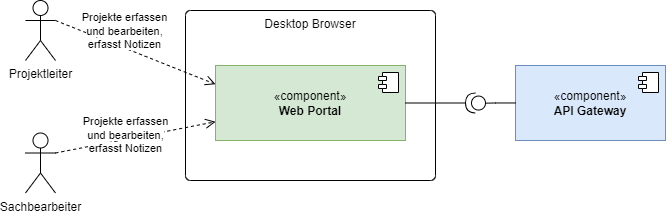

The diagram above was exported from draw.io. Its source (the exported page's mxGraphModel, read from the mxfile embedded in the PNG):
<mxGraphModel dx="1292" dy="1180" grid="1" gridSize="10" guides="1" tooltips="1" connect="1" arrows="1" fold="1" page="1" pageScale="1" pageWidth="1169" pageHeight="827" math="0" shadow="0">
  <root>
    <mxCell id="0" />
    <mxCell id="1" parent="0" />
    <mxCell id="QgRgeleSNGnBoXv9J-5E-1" value="Desktop Browser" style="rounded=1;whiteSpace=wrap;html=1;arcSize=3;fillColor=none;verticalAlign=top;labelPosition=center;verticalLabelPosition=middle;align=center;" vertex="1" parent="1">
      <mxGeometry x="360" y="380" width="250" height="170" as="geometry" />
    </mxCell>
    <mxCell id="QgRgeleSNGnBoXv9J-5E-2" value="«component»&lt;br&gt;&lt;b&gt;Web Portal&lt;/b&gt;" style="html=1;dropTarget=0;whiteSpace=wrap;fillColor=#d5e8d4;strokeColor=#82b366;verticalAlign=middle;" vertex="1" parent="1">
      <mxGeometry x="390" y="435" width="190" height="75" as="geometry" />
    </mxCell>
    <mxCell id="QgRgeleSNGnBoXv9J-5E-3" value="" style="shape=module;jettyWidth=8;jettyHeight=4;" vertex="1" parent="QgRgeleSNGnBoXv9J-5E-2">
      <mxGeometry x="1" width="20" height="20" relative="1" as="geometry">
        <mxPoint x="-27" y="7" as="offset" />
      </mxGeometry>
    </mxCell>
    <mxCell id="QgRgeleSNGnBoXv9J-5E-4" value="«component»&lt;br&gt;&lt;b&gt;API Gateway&lt;/b&gt;" style="html=1;dropTarget=0;whiteSpace=wrap;fillColor=#dae8fc;strokeColor=#6c8ebf;" vertex="1" parent="1">
      <mxGeometry x="690" y="435" width="150" height="75" as="geometry" />
    </mxCell>
    <mxCell id="QgRgeleSNGnBoXv9J-5E-5" value="" style="shape=module;jettyWidth=8;jettyHeight=4;" vertex="1" parent="QgRgeleSNGnBoXv9J-5E-4">
      <mxGeometry x="1" width="20" height="20" relative="1" as="geometry">
        <mxPoint x="-27" y="7" as="offset" />
      </mxGeometry>
    </mxCell>
    <mxCell id="QgRgeleSNGnBoXv9J-5E-6" value="" style="shape=providedRequiredInterface;html=1;verticalLabelPosition=bottom;sketch=0;rotation=-179;" vertex="1" parent="1">
      <mxGeometry x="640" y="462.5" width="20" height="20" as="geometry" />
    </mxCell>
    <mxCell id="QgRgeleSNGnBoXv9J-5E-7" style="edgeStyle=orthogonalEdgeStyle;rounded=0;orthogonalLoop=1;jettySize=auto;html=1;entryX=0;entryY=0.5;entryDx=0;entryDy=0;entryPerimeter=0;endArrow=none;startFill=0;" edge="1" parent="1" source="QgRgeleSNGnBoXv9J-5E-4" target="QgRgeleSNGnBoXv9J-5E-6">
      <mxGeometry relative="1" as="geometry" />
    </mxCell>
    <mxCell id="QgRgeleSNGnBoXv9J-5E-8" style="edgeStyle=orthogonalEdgeStyle;rounded=0;orthogonalLoop=1;jettySize=auto;html=1;exitX=1;exitY=0.5;exitDx=0;exitDy=0;endArrow=none;startFill=0;" edge="1" parent="1" source="QgRgeleSNGnBoXv9J-5E-2" target="QgRgeleSNGnBoXv9J-5E-6">
      <mxGeometry relative="1" as="geometry">
        <mxPoint x="540" y="472.5" as="sourcePoint" />
      </mxGeometry>
    </mxCell>
    <mxCell id="QgRgeleSNGnBoXv9J-5E-9" value="Projektleiter" style="shape=umlActor;verticalLabelPosition=bottom;verticalAlign=top;html=1;" vertex="1" parent="1">
      <mxGeometry x="200" y="370" width="30" height="60" as="geometry" />
    </mxCell>
    <mxCell id="QgRgeleSNGnBoXv9J-5E-10" value="Sachbearbeiter" style="shape=umlActor;verticalLabelPosition=bottom;verticalAlign=top;html=1;" vertex="1" parent="1">
      <mxGeometry x="200" y="502.5" width="30" height="60" as="geometry" />
    </mxCell>
    <mxCell id="QgRgeleSNGnBoXv9J-5E-11" value="&lt;span style=&quot;background-color: rgb(255, 255, 255);&quot;&gt;Projekte erfassen&lt;/span&gt;&lt;div&gt;&lt;span style=&quot;background-color: rgb(255, 255, 255);&quot;&gt;und bearbeiten,&lt;/span&gt;&lt;/div&gt;&lt;div&gt;&lt;span style=&quot;background-color: rgb(255, 255, 255);&quot;&gt;erfasst Notizen&lt;/span&gt;&lt;/div&gt;" style="endArrow=open;startArrow=none;endFill=0;startFill=0;endSize=8;html=1;verticalAlign=bottom;dashed=1;labelBackgroundColor=none;rounded=0;entryX=0;entryY=0.25;entryDx=0;entryDy=0;exitX=1;exitY=0.3333333333333333;exitDx=0;exitDy=0;exitPerimeter=0;" edge="1" parent="1" source="QgRgeleSNGnBoXv9J-5E-9" target="QgRgeleSNGnBoXv9J-5E-2">
      <mxGeometry x="-0.116" y="-5" width="160" relative="1" as="geometry">
        <mxPoint x="290" y="410" as="sourcePoint" />
        <mxPoint x="360" y="471" as="targetPoint" />
        <mxPoint as="offset" />
      </mxGeometry>
    </mxCell>
    <mxCell id="QgRgeleSNGnBoXv9J-5E-12" value="&lt;span style=&quot;background-color: rgb(255, 255, 255);&quot;&gt;Projekte erfassen&lt;/span&gt;&lt;div&gt;&lt;span style=&quot;background-color: rgb(255, 255, 255);&quot;&gt;und bearbeiten,&lt;/span&gt;&lt;/div&gt;&lt;div&gt;&lt;span style=&quot;background-color: rgb(255, 255, 255);&quot;&gt;erfasst Notizen&lt;/span&gt;&lt;/div&gt;" style="endArrow=open;startArrow=none;endFill=0;startFill=0;endSize=8;html=1;verticalAlign=bottom;dashed=1;labelBackgroundColor=none;rounded=0;exitX=1;exitY=0.3333333333333333;exitDx=0;exitDy=0;exitPerimeter=0;entryX=0;entryY=0.75;entryDx=0;entryDy=0;" edge="1" parent="1" source="QgRgeleSNGnBoXv9J-5E-10" target="QgRgeleSNGnBoXv9J-5E-2">
      <mxGeometry x="-0.1602" y="-18" width="160" relative="1" as="geometry">
        <mxPoint x="300" y="660" as="sourcePoint" />
        <mxPoint x="530" y="689" as="targetPoint" />
        <mxPoint as="offset" />
      </mxGeometry>
    </mxCell>
  </root>
</mxGraphModel>